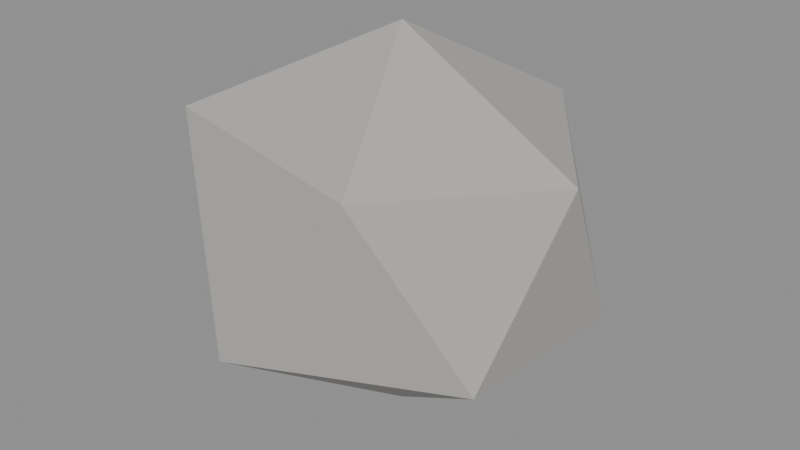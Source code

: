 # Source: test-rock.blend  (saved by Blender 5.2.44; exported with 4.5.12 LTS)
import bpy
from mathutils import Matrix  # noqa: F401  (used for matrix-valued properties, if any)

bpy.ops.wm.read_factory_settings(use_empty=True)
scene = bpy.context.scene
scene.name = 'Scene'

# ---- materials (node trees are filled in below, after node groups)
mat_testrockbody = bpy.data.materials.new('TestRockBody')

# ---- material node trees
mat_testrockbody.use_nodes = True; mat_testrockbody.node_tree.nodes.clear()
_N = mat_testrockbody.node_tree.nodes; _L = mat_testrockbody.node_tree.links
n0 = _N.new('ShaderNodeBsdfPrincipled'); n0.name = 'Principled BSDF'; n0.location = (-200, 100)
n0.inputs[0].default_value = (0.42, 0.41, 0.39, 1.0)
n0.inputs[2].default_value = 0.95
n0.inputs[10].default_value = 0.005
n1 = _N.new('ShaderNodeOutputMaterial'); n1.name = 'Material Output'; n1.location = (200, 100)
_L.new(n0.outputs[0], n1.inputs[0])
n1.is_active_output = True

# ---- meshes
me_icosphere = bpy.data.meshes.new('Icosphere')
me_icosphere.from_pydata([(0.0, 0.0, 0.0), (0.1415, -0.0843, 0.1094), (-0.06372, -0.1608, 0.09515), (-0.17, 0.0, 0.1116), (-0.0615, 0.1552, 0.09842), (0.1524, 0.09079, 0.1033), (0.05225, -0.1319, 0.2659), (-0.1596, -0.09506, 0.2787), (-0.1358, 0.08088, 0.2653), (0.05952, 0.1502, 0.2766), (0.1698, 0.0, 0.2663), (0.0, 0.0, 0.3631)], [], [(0, 1, 2), (1, 0, 5), (0, 2, 3), (0, 3, 4), (0, 4, 5), (1, 5, 10), (2, 1, 6), (3, 2, 7), (4, 3, 8), (5, 4, 9), (1, 10, 6), (2, 6, 7), (3, 7, 8), (4, 8, 9), (5, 9, 10), (6, 10, 11), (7, 6, 11), (8, 7, 11), (9, 8, 11), (10, 9, 11)])
_uv = me_icosphere.uv_layers.new(name='UVMap')
_uv.uv.foreach_set('vector', [0.1818, 0.0, 0.2727, 0.1575, 0.09091, 0.1575, 0.2727, 0.1575, 0.3636, 0.0, 0.4545, 0.1575, 0.9091, 0.0, 1.0, 0.1575, 0.8182, 0.1575, 0.7273, 0.0, 0.8182, 0.1575, 0.6364, 0.1575, 0.5455, 0.0, 0.6364, 0.1575, 0.4545, 0.1575, 0.2727, 0.1575, 0.4545, 0.1575, 0.3636, 0.3149, 0.09091, 0.1575, 0.2727, 0.1575, 0.1818, 0.3149, 0.8182, 0.1575, 1.0, 0.1575, 0.9091, 0.3149, 0.6364, 0.1575, 0.8182, 0.1575, 0.7273, 0.3149, 0.4545, 0.1575, 0.6364, 0.1575, 0.5455, 0.3149, 0.2727, 0.1575, 0.3636, 0.3149, 0.1818, 0.3149, 0.09091, 0.1575, 0.1818, 0.3149, 0.0, 0.3149, 0.8182, 0.1575, 0.9091, 0.3149, 0.7273, 0.3149, 0.6364, 0.1575, 0.7273, 0.3149, 0.5455, 0.3149, 0.4545, 0.1575, 0.5455, 0.3149, 0.3636, 0.3149, 0.1818, 0.3149, 0.3636, 0.3149, 0.2727, 0.4724, 0.0, 0.3149, 0.1818, 0.3149, 0.09091, 0.4724, 0.7273, 0.3149, 0.9091, 0.3149, 0.8182, 0.4724, 0.5455, 0.3149, 0.7273, 0.3149, 0.6364, 0.4724, 0.3636, 0.3149, 0.5455, 0.3149, 0.4545, 0.4724])
me_icosphere.materials.append(mat_testrockbody)
me_icosphere.update()

# ---- objects
ob_testrock = bpy.data.objects.new('TestRock', me_icosphere)

# ---- transforms, parenting, visibility, modifiers, constraints
ob_testrock.location = (0.0, 0.0, 0.0)

# ---- collection membership
scene.collection.objects.link(ob_testrock)

# ---- scene / render settings (as saved in the file)
scene.frame_start = 1; scene.frame_end = 250; scene.frame_set(1)
scene.render.engine = 'BLENDER_EEVEE_NEXT'
scene.render.bake_bias = 0.0
scene.render.bake_samples = 0
scene.render.compositor_device = 'GPU'
scene.eevee.use_volume_custom_range = False
scene.eevee.fast_gi_thickness_near = 0.1
scene.eevee.fast_gi_thickness_far = 0.0
scene.eevee.ray_tracing_options.screen_trace_thickness = 0.1
bpy.context.view_layer.update()

# ---- added for rendering (the .blend has no active camera and no usable light): camera, sun + grey world if the file has none
cam_auto = bpy.data.cameras.new('AutoCamera')
cam_auto.lens = 50.0
cam_auto.sensor_width = 36.0
cam_auto.clip_end = 1000.0
ob_auto_camera = bpy.data.objects.new('AutoCamera', cam_auto)
scene.collection.objects.link(ob_auto_camera)
ob_auto_camera.location = (0.54511, -0.657038, 0.617706)
ob_auto_camera.rotation_euler = (1.09748, -7.21219e-08, 0.694738)
scene.camera = ob_auto_camera
light_auto_sun = bpy.data.lights.new('AutoSun', 'SUN')
light_auto_sun.energy = 3.0
light_auto_sun.angle = 0.0523599
ob_auto_sun = bpy.data.objects.new('AutoSun', light_auto_sun)
scene.collection.objects.link(ob_auto_sun)
ob_auto_sun.rotation_euler = (0.872665, 0.174533, 0.523599)
if scene.world is None:
    world_auto = bpy.data.worlds.new('AutoWorld')
    world_auto.color = (0.3, 0.3, 0.3)
    scene.world = world_auto
bpy.context.view_layer.update()

